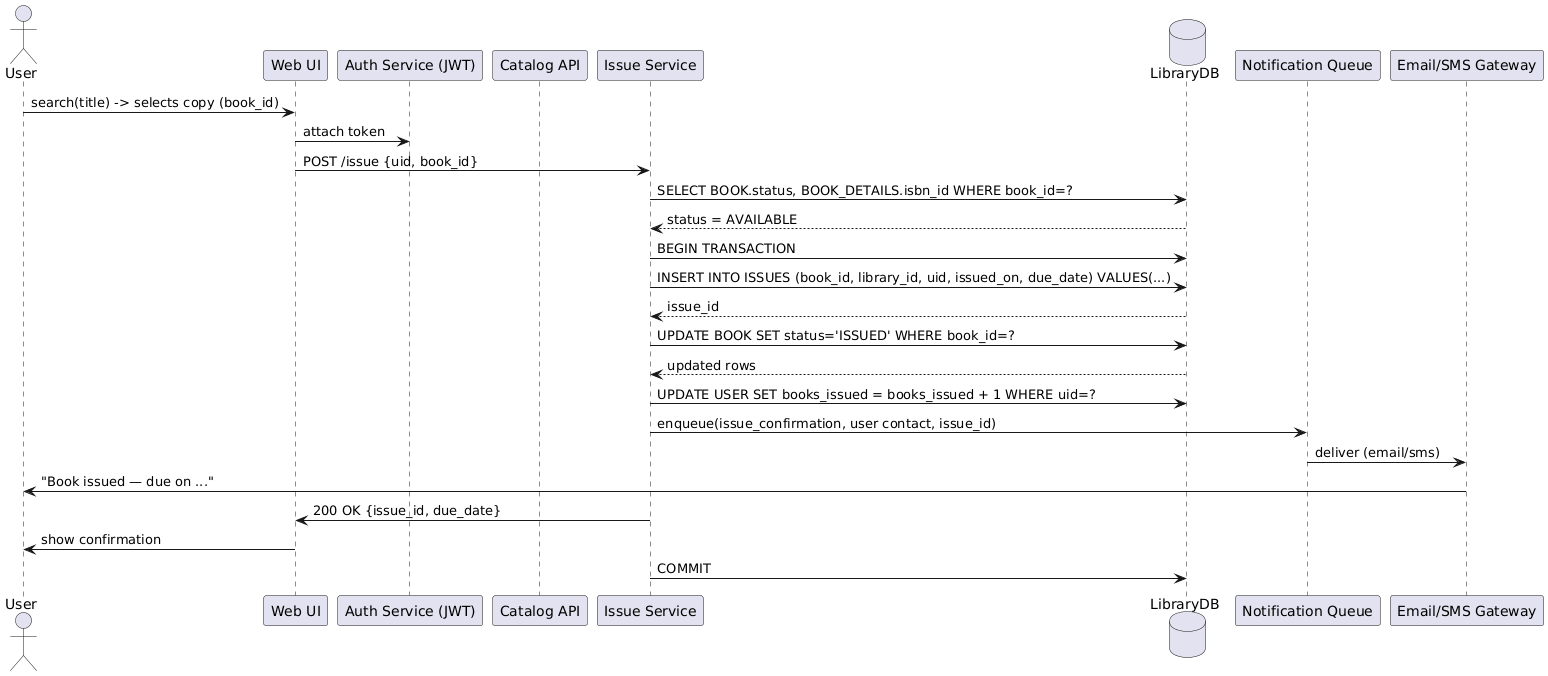

The diagram above was rendered by PlantUML. Its source (embedded in the PNG):
@startuml
actor User
participant "Web UI" as UI
participant "Auth Service (JWT)" as Auth
participant "Catalog API" as Catalog
participant "Issue Service" as IssueSvc
database "LibraryDB" as DB
participant "Notification Queue" as NotifQ
participant "Email/SMS Gateway" as NotifExt

User -> UI : search(title) -> selects copy (book_id)
UI -> Auth : attach token
UI -> IssueSvc : POST /issue {uid, book_id}
IssueSvc -> DB : SELECT BOOK.status, BOOK_DETAILS.isbn_id WHERE book_id=?
DB --> IssueSvc : status = AVAILABLE
IssueSvc -> DB : BEGIN TRANSACTION
IssueSvc -> DB : INSERT INTO ISSUES (book_id, library_id, uid, issued_on, due_date) VALUES(...)
DB --> IssueSvc : issue_id
IssueSvc -> DB : UPDATE BOOK SET status='ISSUED' WHERE book_id=?
DB --> IssueSvc : updated rows
IssueSvc -> DB : UPDATE USER SET books_issued = books_issued + 1 WHERE uid=?
IssueSvc -> NotifQ : enqueue(issue_confirmation, user contact, issue_id)
NotifQ -> NotifExt : deliver (email/sms)
NotifExt -> User : "Book issued — due on ..."
IssueSvc -> UI : 200 OK {issue_id, due_date}
UI -> User : show confirmation
IssueSvc -> DB : COMMIT
@enduml